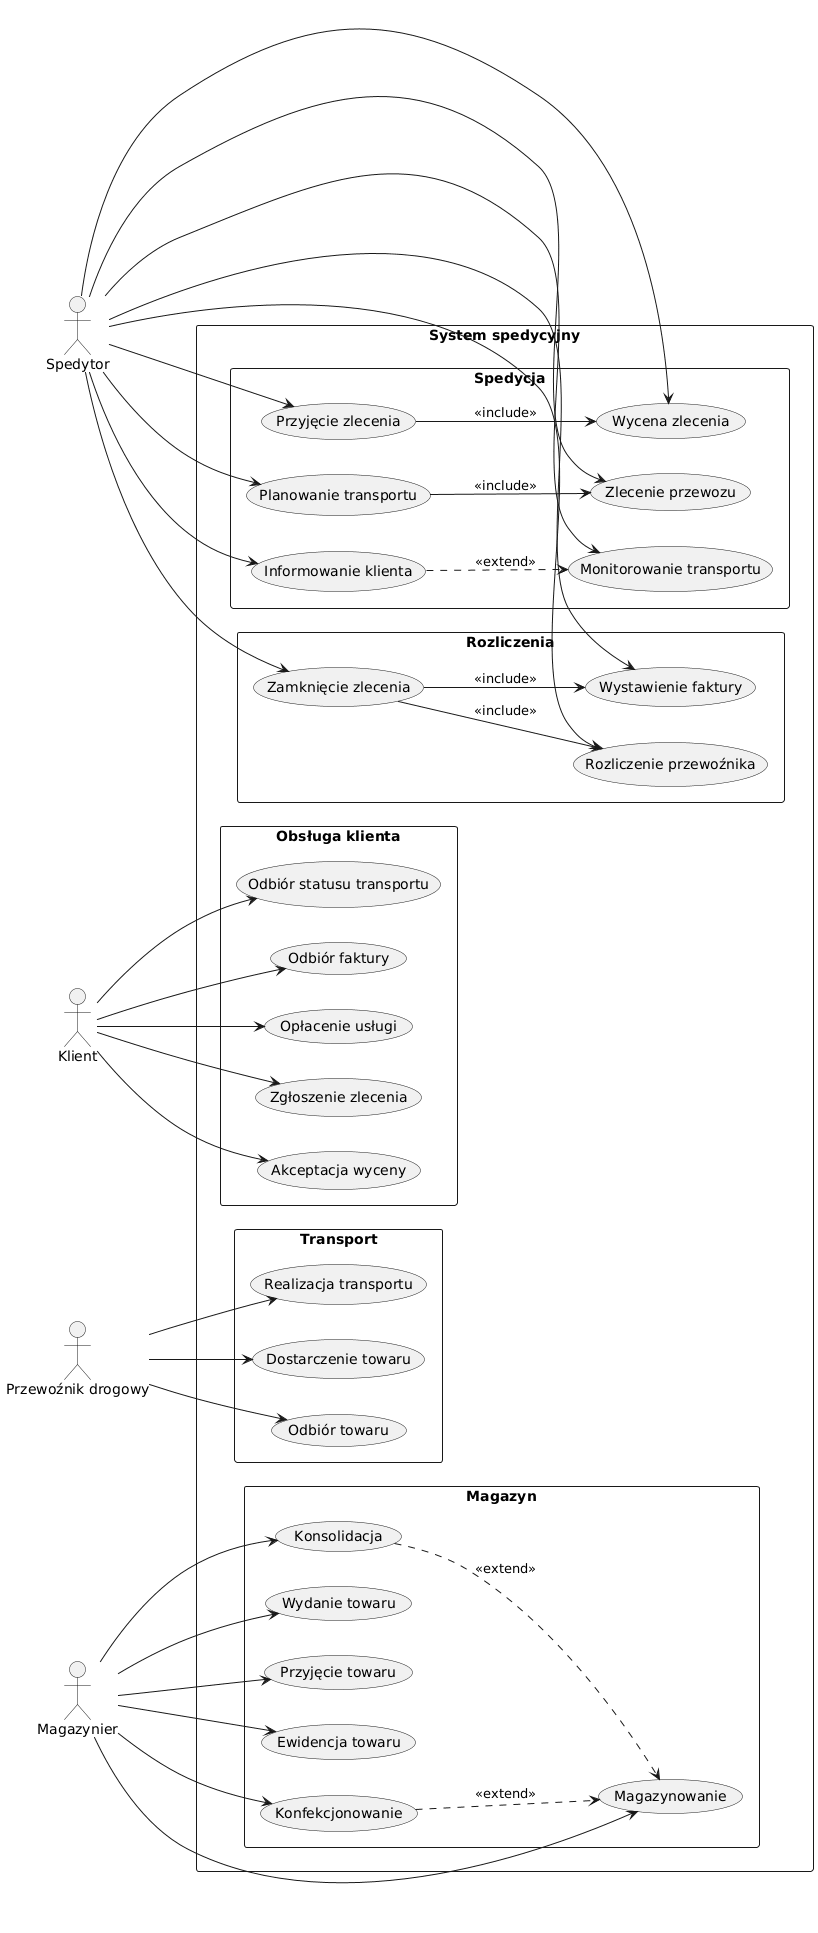

The diagram above was rendered by PlantUML. Its source (embedded in the PNG):
@startuml
left to right direction
skinparam packageStyle rectangle

actor Klient
actor Spedytor
actor Magazynier
actor "Przewoźnik drogowy" as Przewoznik

rectangle "System spedycyjny" {

  package "Obsługa klienta" {
    (Zgłoszenie zlecenia) as UC1
    (Akceptacja wyceny) as UC2
    (Odbiór statusu transportu) as UC3
    (Odbiór faktury) as UC4
    (Opłacenie usługi) as UC5
  }

  package "Spedycja" {
    (Przyjęcie zlecenia) as UC6
    (Wycena zlecenia) as UC7
    (Planowanie transportu) as UC8
    (Zlecenie przewozu) as UC9
    (Monitorowanie transportu) as UC10
    (Informowanie klienta) as UC11
  }

  package "Magazyn" {
    (Przyjęcie towaru) as UC12
    (Ewidencja towaru) as UC13
    (Magazynowanie) as UC14
    (Konfekcjonowanie) as UC15
    (Konsolidacja) as UC16
    (Wydanie towaru) as UC17
  }

  package "Transport" {
    (Odbiór towaru) as UC18
    (Realizacja transportu) as UC19
    (Dostarczenie towaru) as UC20
  }

  package "Rozliczenia" {
    (Zamknięcie zlecenia) as UC21
    (Wystawienie faktury) as UC22
    (Rozliczenie przewoźnika) as UC23
  }

  ' ===== AKTORZY =====
  Klient --> UC1
  Klient --> UC2
  Klient --> UC3
  Klient --> UC4
  Klient --> UC5

  Spedytor --> UC6
  Spedytor --> UC7
  Spedytor --> UC8
  Spedytor --> UC9
  Spedytor --> UC10
  Spedytor --> UC11

  ' Rozliczenia jako część pracy spedytora
  Spedytor --> UC21
  Spedytor --> UC22
  Spedytor --> UC23

  Magazynier --> UC12
  Magazynier --> UC13
  Magazynier --> UC14
  Magazynier --> UC15
  Magazynier --> UC16
  Magazynier --> UC17

  Przewoznik --> UC18
  Przewoznik --> UC19
  Przewoznik --> UC20

  ' ===== INCLUDE =====
  UC6 --> UC7 : <<include>>
  UC8 --> UC9 : <<include>>
  UC21 --> UC22 : <<include>>
  UC21 --> UC23 : <<include>>

  ' ===== EXTEND =====
  UC15 ..> UC14 : <<extend>>
  UC16 ..> UC14 : <<extend>>
  UC11 ..> UC10 : <<extend>>

}
@enduml